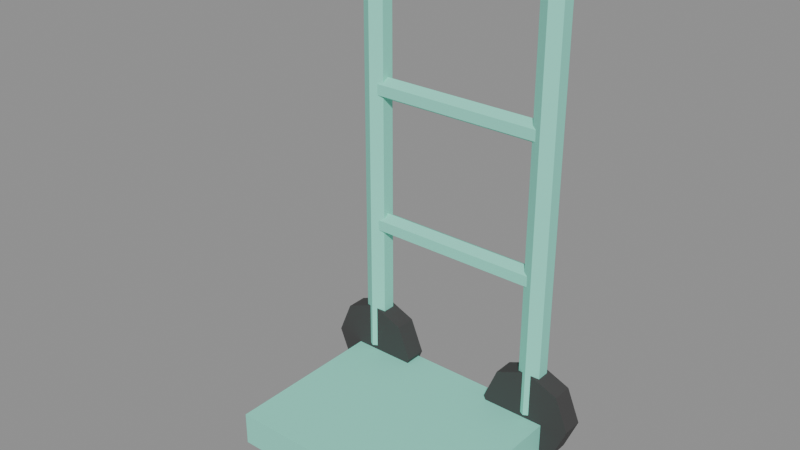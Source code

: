 # Source: source.blend  (saved by Blender 5.2.45; exported with 4.5.12 LTS)
import bpy
from mathutils import Matrix  # noqa: F401  (used for matrix-valued properties, if any)

bpy.ops.wm.read_factory_settings(use_empty=True)
scene = bpy.context.scene
scene.name = 'Scene'

# ---- images (referenced by path relative to the original .blend; pixels are not part of the script)
import os
ASSET_DIR = os.environ.get("B2B_ASSET_DIR", "")  # directory of the original .blend (textures are referenced by path, not embedded)
HERE = os.path.dirname(os.path.abspath(__file__))  # packed textures are extracted next to this script under _unpacked/

def load_image(name, relpath, width, height, colorspace="sRGB"):
    """Load a texture the original file referenced (path relative to the .blend, or extracted next to this script)."""
    p = next((c for c in (os.path.join(HERE, relpath), os.path.join(ASSET_DIR, relpath)) if relpath and os.path.exists(c)), "")
    if p:
        img = bpy.data.images.load(p, check_existing=True)
        img.name = name
    else:  # same state as the original file: an image datablock whose file is absent (Cycles renders it pink)
        img = bpy.data.images.new(name, width, height)
        img.source = "FILE"
        img.filepath = "//" + (relpath or name)
    img.colorspace_settings.name = colorspace
    return img
img_palette_png = load_image('palette.png', '_unpacked/palette.cadebe72.png', 2508, 2508, 'sRGB')

# ---- materials (node trees are filled in below, after node groups)
mat_sharedpalette_v001 = bpy.data.materials.new('SharedPalette_v001')

# ---- material node trees
mat_sharedpalette_v001.use_nodes = True; mat_sharedpalette_v001.node_tree.nodes.clear()
_N = mat_sharedpalette_v001.node_tree.nodes; _L = mat_sharedpalette_v001.node_tree.links
n0 = _N.new('ShaderNodeBsdfPrincipled'); n0.name = 'Principled BSDF'; n0.location = (-200, 100)
n0.inputs[2].default_value = 0.8
n0.inputs[10].default_value = 0.005
n1 = _N.new('ShaderNodeOutputMaterial'); n1.name = 'Material Output'; n1.location = (200, 100)
n2 = _N.new('ShaderNodeTexImage'); n2.name = 'Image Texture'; n2.location = (0, 0)
n2.image = img_palette_png
n2.interpolation = 'Closest'
_L.new(n0.outputs[0], n1.inputs[0])
_L.new(n2.outputs[0], n0.inputs[0])
n1.is_active_output = True

# ---- meshes
me_cube = bpy.data.meshes.new('Cube')
me_cube.from_pydata([(-0.24, -0.195, -0.035), (-0.24, -0.195, 0.035), (-0.24, 0.195, -0.035), (-0.24, 0.195, 0.035), (0.24, -0.195, -0.035), (0.24, -0.195, 0.035), (0.24, 0.195, -0.035), (0.24, 0.195, 0.035)], [], [(1, 2, 0), (3, 6, 2), (7, 4, 6), (5, 0, 4), (6, 0, 2), (3, 5, 7), (1, 3, 2), (3, 7, 6), (7, 5, 4), (5, 1, 0), (6, 4, 0), (3, 1, 5)])
_uv = me_cube.uv_layers.new(name='UVMap')
_uv.uv.foreach_set('vector', [0.2657, 0.7654, 0.2657, 0.7654, 0.2657, 0.7654, 0.2657, 0.7654, 0.2657, 0.7654, 0.2657, 0.7654, 0.2657, 0.7654, 0.2657, 0.7654, 0.2657, 0.7654, 0.2657, 0.7654, 0.2657, 0.7654, 0.2657, 0.7654, 0.2657, 0.7654, 0.2657, 0.7654, 0.2657, 0.7654, 0.2657, 0.7654, 0.2657, 0.7654, 0.2657, 0.7654, 0.2657, 0.7654, 0.2657, 0.7654, 0.2657, 0.7654, 0.2657, 0.7654, 0.2657, 0.7654, 0.2657, 0.7654, 0.2657, 0.7654, 0.2657, 0.7654, 0.2657, 0.7654, 0.2657, 0.7654, 0.2657, 0.7654, 0.2657, 0.7654, 0.2657, 0.7654, 0.2657, 0.7654, 0.2657, 0.7654, 0.2657, 0.7654, 0.2657, 0.7654, 0.2657, 0.7654])
me_cube.materials.append(mat_sharedpalette_v001)
me_cube.update()
me_cone = bpy.data.meshes.new('Cone')
me_cone.from_pydata([(0.0, 0.028, -0.46), (0.0, 0.028, 0.46), (0.02425, 0.014, -0.46), (0.02425, 0.014, 0.46), (0.02425, -0.014, -0.46), (0.02425, -0.014, 0.46), (0.0, -0.028, -0.46), (0.0, -0.028, 0.46), (-0.02425, -0.014, -0.46), (-0.02425, -0.014, 0.46), (-0.02425, 0.014, -0.46), (-0.02425, 0.014, 0.46)], [], [(1, 2, 0), (3, 4, 2), (5, 6, 4), (7, 8, 6), (1, 9, 5), (9, 10, 8), (11, 0, 10), (2, 6, 10), (1, 3, 2), (3, 5, 4), (5, 7, 6), (7, 9, 8), (5, 3, 1), (1, 11, 9), (9, 7, 5), (9, 11, 10), (11, 1, 0), (10, 0, 2), (2, 4, 6), (6, 8, 10)])
_uv = me_cone.uv_layers.new(name='UVMap')
_uv.uv.foreach_set('vector', [0.2657, 0.7654, 0.2657, 0.7654, 0.2657, 0.7654, 0.2657, 0.7654, 0.2657, 0.7654, 0.2657, 0.7654, 0.2657, 0.7654, 0.2657, 0.7654, 0.2657, 0.7654, 0.2657, 0.7654, 0.2657, 0.7654, 0.2657, 0.7654, 0.2657, 0.7654, 0.2657, 0.7654, 0.2657, 0.7654, 0.2657, 0.7654, 0.2657, 0.7654, 0.2657, 0.7654, 0.2657, 0.7654, 0.2657, 0.7654, 0.2657, 0.7654, 0.2657, 0.7654, 0.2657, 0.7654, 0.2657, 0.7654, 0.2657, 0.7654, 0.2657, 0.7654, 0.2657, 0.7654, 0.2657, 0.7654, 0.2657, 0.7654, 0.2657, 0.7654, 0.2657, 0.7654, 0.2657, 0.7654, 0.2657, 0.7654, 0.2657, 0.7654, 0.2657, 0.7654, 0.2657, 0.7654, 0.2657, 0.7654, 0.2657, 0.7654, 0.2657, 0.7654, 0.2657, 0.7654, 0.2657, 0.7654, 0.2657, 0.7654, 0.2657, 0.7654, 0.2657, 0.7654, 0.2657, 0.7654, 0.2657, 0.7654, 0.2657, 0.7654, 0.2657, 0.7654, 0.2657, 0.7654, 0.2657, 0.7654, 0.2657, 0.7654, 0.2657, 0.7654, 0.2657, 0.7654, 0.2657, 0.7654, 0.2657, 0.7654, 0.2657, 0.7654, 0.2657, 0.7654, 0.2657, 0.7654, 0.2657, 0.7654, 0.2657, 0.7654])
me_cone.materials.append(mat_sharedpalette_v001)
me_cone.update()
me_cone_001 = bpy.data.meshes.new('Cone.001')
me_cone_001.from_pydata([(0.0, 0.1, -0.0225), (0.0, 0.1, 0.0225), (0.07071, 0.07071, -0.0225), (0.07071, 0.07071, 0.0225), (0.1, 0.0, -0.0225), (0.1, 0.0, 0.0225), (0.07071, -0.07071, -0.0225), (0.07071, -0.07071, 0.0225), (0.0, -0.1, -0.0225), (0.0, -0.1, 0.0225), (-0.07071, -0.07071, -0.0225), (-0.07071, -0.07071, 0.0225), (-0.1, 0.0, -0.0225), (-0.1, 0.0, 0.0225), (-0.07071, 0.07071, -0.0225), (-0.07071, 0.07071, 0.0225)], [], [(1, 2, 0), (3, 4, 2), (5, 6, 4), (7, 8, 6), (9, 10, 8), (11, 12, 10), (13, 9, 5), (13, 14, 12), (15, 0, 14), (12, 14, 6), (1, 3, 2), (3, 5, 4), (5, 7, 6), (7, 9, 8), (9, 11, 10), (11, 13, 12), (5, 3, 1), (1, 15, 13), (13, 11, 9), (9, 7, 5), (5, 1, 13), (13, 15, 14), (15, 1, 0), (14, 0, 2), (2, 4, 14), (4, 6, 14), (6, 8, 10), (10, 12, 6)])
_uv = me_cone_001.uv_layers.new(name='UVMap')
_uv.uv.foreach_set('vector', [0.3906, 0.5154, 0.3906, 0.5154, 0.3906, 0.5154, 0.3906, 0.5154, 0.3906, 0.5154, 0.3906, 0.5154, 0.3906, 0.5154, 0.3906, 0.5154, 0.3906, 0.5154, 0.3906, 0.5154, 0.3906, 0.5154, 0.3906, 0.5154, 0.3906, 0.5154, 0.3906, 0.5154, 0.3906, 0.5154, 0.3906, 0.5154, 0.3906, 0.5154, 0.3906, 0.5154, 0.3906, 0.5154, 0.3906, 0.5154, 0.3906, 0.5154, 0.3906, 0.5154, 0.3906, 0.5154, 0.3906, 0.5154, 0.3906, 0.5154, 0.3906, 0.5154, 0.3906, 0.5154, 0.3906, 0.5154, 0.3906, 0.5154, 0.3906, 0.5154, 0.3906, 0.5154, 0.3906, 0.5154, 0.3906, 0.5154, 0.3906, 0.5154, 0.3906, 0.5154, 0.3906, 0.5154, 0.3906, 0.5154, 0.3906, 0.5154, 0.3906, 0.5154, 0.3906, 0.5154, 0.3906, 0.5154, 0.3906, 0.5154, 0.3906, 0.5154, 0.3906, 0.5154, 0.3906, 0.5154, 0.3906, 0.5154, 0.3906, 0.5154, 0.3906, 0.5154, 0.3906, 0.5154, 0.3906, 0.5154, 0.3906, 0.5154, 0.3906, 0.5154, 0.3906, 0.5154, 0.3906, 0.5154, 0.3906, 0.5154, 0.3906, 0.5154, 0.3906, 0.5154, 0.3906, 0.5154, 0.3906, 0.5154, 0.3906, 0.5154, 0.3906, 0.5154, 0.3906, 0.5154, 0.3906, 0.5154, 0.3906, 0.5154, 0.3906, 0.5154, 0.3906, 0.5154, 0.3906, 0.5154, 0.3906, 0.5154, 0.3906, 0.5154, 0.3906, 0.5154, 0.3906, 0.5154, 0.3906, 0.5154, 0.3906, 0.5154, 0.3906, 0.5154, 0.3906, 0.5154, 0.3906, 0.5154, 0.3906, 0.5154, 0.3906, 0.5154, 0.3906, 0.5154, 0.3906, 0.5154, 0.3906, 0.5154, 0.3906, 0.5154, 0.3906, 0.5154, 0.3906, 0.5154])
me_cone_001.materials.append(mat_sharedpalette_v001)
me_cone_001.update()
me_cone_002 = bpy.data.meshes.new('Cone.002')
me_cone_002.from_pydata([(0.0, 0.028, -0.46), (0.0, 0.028, 0.46), (0.02425, 0.014, -0.46), (0.02425, 0.014, 0.46), (0.02425, -0.014, -0.46), (0.02425, -0.014, 0.46), (0.0, -0.028, -0.46), (0.0, -0.028, 0.46), (-0.02425, -0.014, -0.46), (-0.02425, -0.014, 0.46), (-0.02425, 0.014, -0.46), (-0.02425, 0.014, 0.46)], [], [(1, 2, 0), (3, 4, 2), (5, 6, 4), (7, 8, 6), (1, 9, 5), (9, 10, 8), (11, 0, 10), (2, 6, 10), (1, 3, 2), (3, 5, 4), (5, 7, 6), (7, 9, 8), (5, 3, 1), (1, 11, 9), (9, 7, 5), (9, 11, 10), (11, 1, 0), (10, 0, 2), (2, 4, 6), (6, 8, 10)])
_uv = me_cone_002.uv_layers.new(name='UVMap')
_uv.uv.foreach_set('vector', [0.2657, 0.7654, 0.2657, 0.7654, 0.2657, 0.7654, 0.2657, 0.7654, 0.2657, 0.7654, 0.2657, 0.7654, 0.2657, 0.7654, 0.2657, 0.7654, 0.2657, 0.7654, 0.2657, 0.7654, 0.2657, 0.7654, 0.2657, 0.7654, 0.2657, 0.7654, 0.2657, 0.7654, 0.2657, 0.7654, 0.2657, 0.7654, 0.2657, 0.7654, 0.2657, 0.7654, 0.2657, 0.7654, 0.2657, 0.7654, 0.2657, 0.7654, 0.2657, 0.7654, 0.2657, 0.7654, 0.2657, 0.7654, 0.2657, 0.7654, 0.2657, 0.7654, 0.2657, 0.7654, 0.2657, 0.7654, 0.2657, 0.7654, 0.2657, 0.7654, 0.2657, 0.7654, 0.2657, 0.7654, 0.2657, 0.7654, 0.2657, 0.7654, 0.2657, 0.7654, 0.2657, 0.7654, 0.2657, 0.7654, 0.2657, 0.7654, 0.2657, 0.7654, 0.2657, 0.7654, 0.2657, 0.7654, 0.2657, 0.7654, 0.2657, 0.7654, 0.2657, 0.7654, 0.2657, 0.7654, 0.2657, 0.7654, 0.2657, 0.7654, 0.2657, 0.7654, 0.2657, 0.7654, 0.2657, 0.7654, 0.2657, 0.7654, 0.2657, 0.7654, 0.2657, 0.7654, 0.2657, 0.7654, 0.2657, 0.7654, 0.2657, 0.7654, 0.2657, 0.7654, 0.2657, 0.7654, 0.2657, 0.7654, 0.2657, 0.7654])
me_cone_002.materials.append(mat_sharedpalette_v001)
me_cone_002.update()
me_cone_003 = bpy.data.meshes.new('Cone.003')
me_cone_003.from_pydata([(0.0, 0.1, -0.0225), (0.0, 0.1, 0.0225), (0.07071, 0.07071, -0.0225), (0.07071, 0.07071, 0.0225), (0.1, 0.0, -0.0225), (0.1, 0.0, 0.0225), (0.07071, -0.07071, -0.0225), (0.07071, -0.07071, 0.0225), (0.0, -0.1, -0.0225), (0.0, -0.1, 0.0225), (-0.07071, -0.07071, -0.0225), (-0.07071, -0.07071, 0.0225), (-0.1, 0.0, -0.0225), (-0.1, 0.0, 0.0225), (-0.07071, 0.07071, -0.0225), (-0.07071, 0.07071, 0.0225)], [], [(1, 2, 0), (3, 4, 2), (5, 6, 4), (7, 8, 6), (9, 10, 8), (11, 12, 10), (13, 9, 5), (13, 14, 12), (15, 0, 14), (12, 14, 6), (1, 3, 2), (3, 5, 4), (5, 7, 6), (7, 9, 8), (9, 11, 10), (11, 13, 12), (5, 3, 1), (1, 15, 13), (13, 11, 9), (9, 7, 5), (5, 1, 13), (13, 15, 14), (15, 1, 0), (14, 0, 2), (2, 4, 14), (4, 6, 14), (6, 8, 10), (10, 12, 6)])
_uv = me_cone_003.uv_layers.new(name='UVMap')
_uv.uv.foreach_set('vector', [0.3906, 0.5154, 0.3906, 0.5154, 0.3906, 0.5154, 0.3906, 0.5154, 0.3906, 0.5154, 0.3906, 0.5154, 0.3906, 0.5154, 0.3906, 0.5154, 0.3906, 0.5154, 0.3906, 0.5154, 0.3906, 0.5154, 0.3906, 0.5154, 0.3906, 0.5154, 0.3906, 0.5154, 0.3906, 0.5154, 0.3906, 0.5154, 0.3906, 0.5154, 0.3906, 0.5154, 0.3906, 0.5154, 0.3906, 0.5154, 0.3906, 0.5154, 0.3906, 0.5154, 0.3906, 0.5154, 0.3906, 0.5154, 0.3906, 0.5154, 0.3906, 0.5154, 0.3906, 0.5154, 0.3906, 0.5154, 0.3906, 0.5154, 0.3906, 0.5154, 0.3906, 0.5154, 0.3906, 0.5154, 0.3906, 0.5154, 0.3906, 0.5154, 0.3906, 0.5154, 0.3906, 0.5154, 0.3906, 0.5154, 0.3906, 0.5154, 0.3906, 0.5154, 0.3906, 0.5154, 0.3906, 0.5154, 0.3906, 0.5154, 0.3906, 0.5154, 0.3906, 0.5154, 0.3906, 0.5154, 0.3906, 0.5154, 0.3906, 0.5154, 0.3906, 0.5154, 0.3906, 0.5154, 0.3906, 0.5154, 0.3906, 0.5154, 0.3906, 0.5154, 0.3906, 0.5154, 0.3906, 0.5154, 0.3906, 0.5154, 0.3906, 0.5154, 0.3906, 0.5154, 0.3906, 0.5154, 0.3906, 0.5154, 0.3906, 0.5154, 0.3906, 0.5154, 0.3906, 0.5154, 0.3906, 0.5154, 0.3906, 0.5154, 0.3906, 0.5154, 0.3906, 0.5154, 0.3906, 0.5154, 0.3906, 0.5154, 0.3906, 0.5154, 0.3906, 0.5154, 0.3906, 0.5154, 0.3906, 0.5154, 0.3906, 0.5154, 0.3906, 0.5154, 0.3906, 0.5154, 0.3906, 0.5154, 0.3906, 0.5154, 0.3906, 0.5154, 0.3906, 0.5154, 0.3906, 0.5154, 0.3906, 0.5154, 0.3906, 0.5154, 0.3906, 0.5154, 0.3906, 0.5154])
me_cone_003.materials.append(mat_sharedpalette_v001)
me_cone_003.update()
me_cone_004 = bpy.data.meshes.new('Cone.004')
me_cone_004.from_pydata([(0.0, 0.023, -0.2), (0.0, 0.023, 0.2), (0.01992, 0.0115, -0.2), (0.01992, 0.0115, 0.2), (0.01992, -0.0115, -0.2), (0.01992, -0.0115, 0.2), (0.0, -0.023, -0.2), (0.0, -0.023, 0.2), (-0.01992, -0.0115, -0.2), (-0.01992, -0.0115, 0.2), (-0.01992, 0.0115, -0.2), (-0.01992, 0.0115, 0.2)], [], [(1, 2, 0), (3, 4, 2), (5, 6, 4), (7, 8, 6), (1, 9, 5), (9, 10, 8), (11, 0, 10), (2, 6, 10), (1, 3, 2), (3, 5, 4), (5, 7, 6), (7, 9, 8), (5, 3, 1), (1, 11, 9), (9, 7, 5), (9, 11, 10), (11, 1, 0), (10, 0, 2), (2, 4, 6), (6, 8, 10)])
_uv = me_cone_004.uv_layers.new(name='UVMap')
_uv.uv.foreach_set('vector', [0.2657, 0.7654, 0.2657, 0.7654, 0.2657, 0.7654, 0.2657, 0.7654, 0.2657, 0.7654, 0.2657, 0.7654, 0.2657, 0.7654, 0.2657, 0.7654, 0.2657, 0.7654, 0.2657, 0.7654, 0.2657, 0.7654, 0.2657, 0.7654, 0.2657, 0.7654, 0.2657, 0.7654, 0.2657, 0.7654, 0.2657, 0.7654, 0.2657, 0.7654, 0.2657, 0.7654, 0.2657, 0.7654, 0.2657, 0.7654, 0.2657, 0.7654, 0.2657, 0.7654, 0.2657, 0.7654, 0.2657, 0.7654, 0.2657, 0.7654, 0.2657, 0.7654, 0.2657, 0.7654, 0.2657, 0.7654, 0.2657, 0.7654, 0.2657, 0.7654, 0.2657, 0.7654, 0.2657, 0.7654, 0.2657, 0.7654, 0.2657, 0.7654, 0.2657, 0.7654, 0.2657, 0.7654, 0.2657, 0.7654, 0.2657, 0.7654, 0.2657, 0.7654, 0.2657, 0.7654, 0.2657, 0.7654, 0.2657, 0.7654, 0.2657, 0.7654, 0.2657, 0.7654, 0.2657, 0.7654, 0.2657, 0.7654, 0.2657, 0.7654, 0.2657, 0.7654, 0.2657, 0.7654, 0.2657, 0.7654, 0.2657, 0.7654, 0.2657, 0.7654, 0.2657, 0.7654, 0.2657, 0.7654, 0.2657, 0.7654, 0.2657, 0.7654, 0.2657, 0.7654, 0.2657, 0.7654, 0.2657, 0.7654, 0.2657, 0.7654])
me_cone_004.materials.append(mat_sharedpalette_v001)
me_cone_004.update()
me_cone_005 = bpy.data.meshes.new('Cone.005')
me_cone_005.from_pydata([(0.0, 0.023, -0.2), (0.0, 0.023, 0.2), (0.01992, 0.0115, -0.2), (0.01992, 0.0115, 0.2), (0.01992, -0.0115, -0.2), (0.01992, -0.0115, 0.2), (0.0, -0.023, -0.2), (0.0, -0.023, 0.2), (-0.01992, -0.0115, -0.2), (-0.01992, -0.0115, 0.2), (-0.01992, 0.0115, -0.2), (-0.01992, 0.0115, 0.2)], [], [(1, 2, 0), (3, 4, 2), (5, 6, 4), (7, 8, 6), (1, 9, 5), (9, 10, 8), (11, 0, 10), (2, 6, 10), (1, 3, 2), (3, 5, 4), (5, 7, 6), (7, 9, 8), (5, 3, 1), (1, 11, 9), (9, 7, 5), (9, 11, 10), (11, 1, 0), (10, 0, 2), (2, 4, 6), (6, 8, 10)])
_uv = me_cone_005.uv_layers.new(name='UVMap')
_uv.uv.foreach_set('vector', [0.2657, 0.7654, 0.2657, 0.7654, 0.2657, 0.7654, 0.2657, 0.7654, 0.2657, 0.7654, 0.2657, 0.7654, 0.2657, 0.7654, 0.2657, 0.7654, 0.2657, 0.7654, 0.2657, 0.7654, 0.2657, 0.7654, 0.2657, 0.7654, 0.2657, 0.7654, 0.2657, 0.7654, 0.2657, 0.7654, 0.2657, 0.7654, 0.2657, 0.7654, 0.2657, 0.7654, 0.2657, 0.7654, 0.2657, 0.7654, 0.2657, 0.7654, 0.2657, 0.7654, 0.2657, 0.7654, 0.2657, 0.7654, 0.2657, 0.7654, 0.2657, 0.7654, 0.2657, 0.7654, 0.2657, 0.7654, 0.2657, 0.7654, 0.2657, 0.7654, 0.2657, 0.7654, 0.2657, 0.7654, 0.2657, 0.7654, 0.2657, 0.7654, 0.2657, 0.7654, 0.2657, 0.7654, 0.2657, 0.7654, 0.2657, 0.7654, 0.2657, 0.7654, 0.2657, 0.7654, 0.2657, 0.7654, 0.2657, 0.7654, 0.2657, 0.7654, 0.2657, 0.7654, 0.2657, 0.7654, 0.2657, 0.7654, 0.2657, 0.7654, 0.2657, 0.7654, 0.2657, 0.7654, 0.2657, 0.7654, 0.2657, 0.7654, 0.2657, 0.7654, 0.2657, 0.7654, 0.2657, 0.7654, 0.2657, 0.7654, 0.2657, 0.7654, 0.2657, 0.7654, 0.2657, 0.7654, 0.2657, 0.7654, 0.2657, 0.7654])
me_cone_005.materials.append(mat_sharedpalette_v001)
me_cone_005.update()
me_cone_006 = bpy.data.meshes.new('Cone.006')
me_cone_006.from_pydata([(0.0, 0.023, -0.2), (0.0, 0.023, 0.2), (0.01992, 0.0115, -0.2), (0.01992, 0.0115, 0.2), (0.01992, -0.0115, -0.2), (0.01992, -0.0115, 0.2), (0.0, -0.023, -0.2), (0.0, -0.023, 0.2), (-0.01992, -0.0115, -0.2), (-0.01992, -0.0115, 0.2), (-0.01992, 0.0115, -0.2), (-0.01992, 0.0115, 0.2)], [], [(1, 2, 0), (3, 4, 2), (5, 6, 4), (7, 8, 6), (1, 9, 5), (9, 10, 8), (11, 0, 10), (2, 6, 10), (1, 3, 2), (3, 5, 4), (5, 7, 6), (7, 9, 8), (5, 3, 1), (1, 11, 9), (9, 7, 5), (9, 11, 10), (11, 1, 0), (10, 0, 2), (2, 4, 6), (6, 8, 10)])
_uv = me_cone_006.uv_layers.new(name='UVMap')
_uv.uv.foreach_set('vector', [0.2657, 0.7654, 0.2657, 0.7654, 0.2657, 0.7654, 0.2657, 0.7654, 0.2657, 0.7654, 0.2657, 0.7654, 0.2657, 0.7654, 0.2657, 0.7654, 0.2657, 0.7654, 0.2657, 0.7654, 0.2657, 0.7654, 0.2657, 0.7654, 0.2657, 0.7654, 0.2657, 0.7654, 0.2657, 0.7654, 0.2657, 0.7654, 0.2657, 0.7654, 0.2657, 0.7654, 0.2657, 0.7654, 0.2657, 0.7654, 0.2657, 0.7654, 0.2657, 0.7654, 0.2657, 0.7654, 0.2657, 0.7654, 0.2657, 0.7654, 0.2657, 0.7654, 0.2657, 0.7654, 0.2657, 0.7654, 0.2657, 0.7654, 0.2657, 0.7654, 0.2657, 0.7654, 0.2657, 0.7654, 0.2657, 0.7654, 0.2657, 0.7654, 0.2657, 0.7654, 0.2657, 0.7654, 0.2657, 0.7654, 0.2657, 0.7654, 0.2657, 0.7654, 0.2657, 0.7654, 0.2657, 0.7654, 0.2657, 0.7654, 0.2657, 0.7654, 0.2657, 0.7654, 0.2657, 0.7654, 0.2657, 0.7654, 0.2657, 0.7654, 0.2657, 0.7654, 0.2657, 0.7654, 0.2657, 0.7654, 0.2657, 0.7654, 0.2657, 0.7654, 0.2657, 0.7654, 0.2657, 0.7654, 0.2657, 0.7654, 0.2657, 0.7654, 0.2657, 0.7654, 0.2657, 0.7654, 0.2657, 0.7654, 0.2657, 0.7654])
me_cone_006.materials.append(mat_sharedpalette_v001)
me_cone_006.update()

# ---- objects
ob_loading_plate = bpy.data.objects.new('Loading plate', me_cube)
ob_frame = bpy.data.objects.new('Frame', me_cone)
ob_wheel = bpy.data.objects.new('Wheel', me_cone_001)
ob_frame_001 = bpy.data.objects.new('Frame.001', me_cone_002)
ob_wheel_001 = bpy.data.objects.new('Wheel.001', me_cone_003)
ob_crossbar = bpy.data.objects.new('Crossbar', me_cone_004)
ob_crossbar_001 = bpy.data.objects.new('Crossbar.001', me_cone_005)
ob_crossbar_002 = bpy.data.objects.new('Crossbar.002', me_cone_006)

# ---- transforms, parenting, visibility, modifiers, constraints
ob_loading_plate.location = (0.0, -0.12, 0.055)
ob_frame.location = (-0.2, 0.06, 0.56)
ob_frame.rotation_euler = (0.0, -0.0, -3.142)
ob_wheel.location = (-0.2, 0.06, 0.1)
ob_wheel.rotation_euler = (1.571, 0.0, 0.0)
ob_frame_001.location = (0.2, 0.06, 0.56)
ob_frame_001.rotation_euler = (0.0, -0.0, -3.142)
ob_wheel_001.location = (0.2, 0.06, 0.1)
ob_wheel_001.rotation_euler = (1.571, 0.0, 0.0)
ob_crossbar.location = (0.0, 0.06, 0.4)
ob_crossbar.rotation_euler = (1.571, -0.0, 1.571)
ob_crossbar_001.location = (0.0, 0.06, 0.7)
ob_crossbar_001.rotation_euler = (1.571, -0.0, 1.571)
ob_crossbar_002.location = (0.0, 0.06, 1.02)
ob_crossbar_002.rotation_euler = (1.571, -0.0, 1.571)

# ---- collection membership
scene.collection.objects.link(ob_loading_plate)
scene.collection.objects.link(ob_frame)
scene.collection.objects.link(ob_wheel)
scene.collection.objects.link(ob_frame_001)
scene.collection.objects.link(ob_wheel_001)
scene.collection.objects.link(ob_crossbar)
scene.collection.objects.link(ob_crossbar_001)
scene.collection.objects.link(ob_crossbar_002)

# ---- scene / render settings (as saved in the file)
scene.frame_start = 1; scene.frame_end = 250; scene.frame_set(1)
scene.render.engine = 'BLENDER_EEVEE_NEXT'
scene.render.bake_bias = 0.0
scene.render.bake_samples = 0
scene.render.compositor_device = 'GPU'
scene.eevee.use_volume_custom_range = False
scene.eevee.fast_gi_thickness_near = 0.1
scene.eevee.fast_gi_thickness_far = 0.0
scene.eevee.ray_tracing_options.screen_trace_thickness = 0.1
bpy.context.view_layer.update()

# ---- added for rendering (the .blend has no active camera and no usable light): camera, sun + grey world if the file has none
cam_auto = bpy.data.cameras.new('AutoCamera')
cam_auto.lens = 50.0
cam_auto.sensor_width = 36.0
cam_auto.clip_end = 1000.0
ob_auto_camera = bpy.data.objects.new('AutoCamera', cam_auto)
scene.collection.objects.link(ob_auto_camera)
ob_auto_camera.location = (1.17407, -1.52239, 1.46076)
ob_auto_camera.rotation_euler = (1.09748, -7.21219e-08, 0.694738)
scene.camera = ob_auto_camera
light_auto_sun = bpy.data.lights.new('AutoSun', 'SUN')
light_auto_sun.energy = 3.0
light_auto_sun.angle = 0.0523599
ob_auto_sun = bpy.data.objects.new('AutoSun', light_auto_sun)
scene.collection.objects.link(ob_auto_sun)
ob_auto_sun.rotation_euler = (0.872665, 0.174533, 0.523599)
if scene.world is None:
    world_auto = bpy.data.worlds.new('AutoWorld')
    world_auto.color = (0.3, 0.3, 0.3)
    scene.world = world_auto
bpy.context.view_layer.update()

